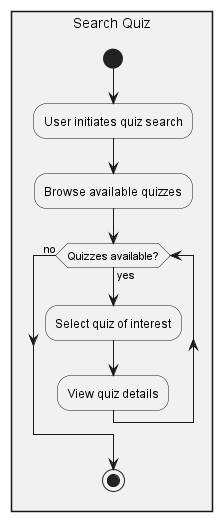

The diagram above was rendered by PlantUML. Its source (embedded in the PNG):
@startuml Search Quiz

rectangle "Search Quiz" {
    start
    :User initiates quiz search;
    :Browse available quizzes;
    while (Quizzes available?) is (yes)
    :Select quiz of interest;
    :View quiz details;
    endwhile (no)
    stop
}
@enduml